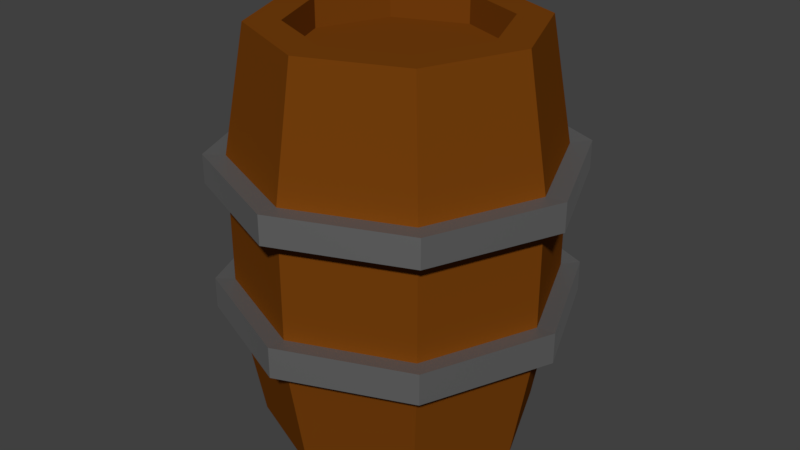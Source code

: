 # Source: OldBarrel.blend  (saved by Blender 2.79.0; exported with 4.5.12 LTS)
import bpy
from mathutils import Matrix  # noqa: F401  (used for matrix-valued properties, if any)

bpy.ops.wm.read_factory_settings(use_empty=True)
scene = bpy.context.scene
scene.name = 'Scene'

# ---- collections
col_collection_1 = bpy.data.collections.new('Collection 1'); scene.collection.children.link(col_collection_1)

# ---- images (referenced by path relative to the original .blend; pixels are not part of the script)
import os
ASSET_DIR = os.environ.get("B2B_ASSET_DIR", "")  # directory of the original .blend (textures are referenced by path, not embedded)
HERE = os.path.dirname(os.path.abspath(__file__))  # packed textures are extracted next to this script under _unpacked/

def load_image(name, relpath, width, height, colorspace="sRGB"):
    """Load a texture the original file referenced (path relative to the .blend, or extracted next to this script)."""
    p = next((c for c in (os.path.join(HERE, relpath), os.path.join(ASSET_DIR, relpath)) if relpath and os.path.exists(c)), "")
    if p:
        img = bpy.data.images.load(p, check_existing=True)
        img.name = name
    else:  # same state as the original file: an image datablock whose file is absent (Cycles renders it pink)
        img = bpy.data.images.new(name, width, height)
        img.source = "FILE"
        img.filepath = "//" + (relpath or name)
    img.colorspace_settings.name = colorspace
    return img
img_barreluv_001 = load_image('BarrelUV.001', '_unpacked/BarrelUV.22970444.png', 1024, 1024, 'sRGB')

# ---- materials (node trees are filled in below, after node groups)
mat_wood = bpy.data.materials.new('Wood')
mat_wood.alpha_threshold = 0.0
mat_wood.diffuse_color = (0.3424, 0.1391, 0.06329, 1.0)
mat_wood.roughness = 0.5
mat_metal = bpy.data.materials.new('Metal')
mat_metal.alpha_threshold = 0.0
mat_metal.diffuse_color = (0.06072, 0.06072, 0.06072, 1.0)
mat_metal.roughness = 0.5

# ---- material node trees
mat_wood.use_nodes = True; mat_wood.node_tree.nodes.clear()
_N = mat_wood.node_tree.nodes; _L = mat_wood.node_tree.links
n0 = _N.new('ShaderNodeOutputMaterial'); n0.name = 'Material Output'; n0.location = (437, 327)
n1 = _N.new('ShaderNodeBsdfDiffuse'); n1.name = 'Diffuse BSDF'; n1.location = (184, 287)
n2 = _N.new('ShaderNodeTexImage'); n2.name = 'Image Texture'; n2.location = (-40, 347)
n2.width = 140
n2.image = img_barreluv_001
_L.new(n1.outputs[0], n0.inputs[0])
_L.new(n2.outputs[0], n1.inputs[0])
n0.is_active_output = True
mat_metal.use_nodes = True; mat_metal.node_tree.nodes.clear()
_N = mat_metal.node_tree.nodes; _L = mat_metal.node_tree.links
n0 = _N.new('ShaderNodeBsdfDiffuse'); n0.name = 'Diffuse BSDF'; n0.location = (117, 467)
n0.inputs[0].default_value = (0.06072, 0.06072, 0.06072, 1.0)
n1 = _N.new('ShaderNodeOutputMaterial'); n1.name = 'Material Output'; n1.location = (567, 316)
n2 = _N.new('ShaderNodeMixShader'); n2.name = 'Mix Shader'; n2.location = (347, 351)
n2.inputs[0].default_value = 0.4
n3 = _N.new('ShaderNodeBsdfAnisotropic'); n3.name = 'Glossy BSDF'; n3.location = (120, 228)
n3.distribution = 'GGX'
n3.inputs[1].default_value = 0.5916
n4 = _N.new('ShaderNodeTexImage'); n4.name = 'Image Texture'; n4.location = (-69, 370)
n4.width = 140
n4.image = img_barreluv_001
_L.new(n0.outputs[0], n2.inputs[1])
_L.new(n2.outputs[0], n1.inputs[0])
_L.new(n3.outputs[0], n2.inputs[2])
n1.is_active_output = True

# ---- world
world_world = bpy.data.worlds.new('World'); scene.world = world_world
world_world.color = (0.05088, 0.05088, 0.05088)
world_world.use_sun_shadow = False
world_world.sun_shadow_jitter_overblur = 0.0
world_world.cycles.sampling_method = 'MANUAL'

# ---- meshes
me_cylinder_001 = bpy.data.meshes.new('Cylinder.001')
me_cylinder_001.from_pydata([(0.0, 1.0, 2.975), (0.7071, 0.7071, 2.975), (1.0, -4.371e-08, 2.975), (0.7071, -0.7071, 2.975), (-8.742e-08, -1.0, 2.975), (-0.7071, -0.7071, 2.975), (-1.0, 1.192e-08, 2.975), (-0.7071, 0.7071, 2.975), (8.496e-09, 1.163, 2.065), (0.8223, 0.8223, 2.065), (1.163, -5.205e-08, 2.065), (0.8223, -0.8223, 2.065), (-9.317e-08, -1.163, 2.065), (-0.8223, -0.8223, 2.065), (-1.163, 1.265e-08, 2.065), (-0.8223, 0.8223, 2.065), (0.5322, 0.5322, 2.975), (-1.843e-09, 0.7526, 2.975), (0.7526, -3.105e-08, 2.975), (0.5322, -0.5322, 2.975), (-6.764e-08, -0.7526, 2.975), (-0.5322, -0.5322, 2.975), (-0.7526, 1.082e-08, 2.975), (-0.5322, 0.5322, 2.975), (0.5322, 0.5322, 2.755), (-1.843e-09, 0.7526, 2.755), (0.7526, -3.105e-08, 2.755), (0.5322, -0.5322, 2.755), (-6.764e-08, -0.7526, 2.755), (-0.5322, -0.5322, 2.755), (-0.7526, 1.082e-08, 2.755), (-0.5322, 0.5322, 2.755), (0.0, 1.0, 0.00456), (0.7071, 0.7071, 0.00456), (1.0, -4.371e-08, 0.00456), (0.7071, -0.7071, 0.00456), (-8.742e-08, -1.0, 0.00456), (-0.7071, -0.7071, 0.00456), (-1.0, 1.192e-08, 0.00456), (-0.7071, 0.7071, 0.00456), (8.496e-09, 1.163, 0.9139), (0.8223, 0.8223, 0.9139), (1.163, -5.205e-08, 0.9139), (0.8223, -0.8223, 0.9139), (-9.317e-08, -1.163, 0.9139), (-0.8223, -0.8223, 0.9139), (-1.163, 1.265e-08, 0.9139), (-0.8223, 0.8223, 0.9139), (0.5322, 0.5322, 0.00456), (-1.843e-09, 0.7526, 0.00456), (0.7526, -3.105e-08, 0.00456), (0.5322, -0.5322, 0.00456), (-6.764e-08, -0.7526, 0.00456), (-0.5322, -0.5322, 0.00456), (-0.7526, 1.082e-08, 0.00456), (-0.5322, 0.5322, 0.00456), (0.5322, 0.5322, 0.224), (-1.843e-09, 0.7526, 0.224), (0.7526, -3.105e-08, 0.224), (0.5322, -0.5322, 0.224), (-6.764e-08, -0.7526, 0.224), (-0.5322, -0.5322, 0.224), (-0.7526, 1.082e-08, 0.224), (-0.5322, 0.5322, 0.224), (8.496e-09, 1.163, 1.879), (0.8223, 0.8223, 1.879), (1.163, -5.205e-08, 1.879), (0.8223, -0.8223, 1.879), (-9.317e-08, -1.163, 1.879), (-0.8223, -0.8223, 1.879), (-1.163, 1.265e-08, 1.879), (-0.8223, 0.8223, 1.879), (1.138e-08, 1.318, 1.867), (1.138e-08, 1.318, 2.078), (-0.9317, 0.9317, 2.078), (-1.318, 1.262e-08, 2.078), (-0.9317, -0.9317, 2.078), (-1.038e-07, -1.318, 2.078), (0.9317, -0.9317, 2.078), (1.318, -6.069e-08, 2.078), (0.9317, 0.9317, 2.078), (0.9317, 0.9317, 1.867), (1.318, -6.069e-08, 1.867), (0.9317, -0.9317, 1.867), (-1.038e-07, -1.318, 1.867), (-0.9317, -0.9317, 1.867), (-1.318, 1.262e-08, 1.867), (-0.9317, 0.9317, 1.867), (8.496e-09, 1.163, 1.119), (0.8223, 0.8223, 1.119), (1.163, -5.205e-08, 1.119), (0.8223, -0.8223, 1.119), (-9.317e-08, -1.163, 1.119), (-0.8223, -0.8223, 1.119), (-1.163, 1.265e-08, 1.119), (-0.8223, 0.8223, 1.119), (1.009e-08, 1.302, 1.131), (1.009e-08, 1.302, 0.9017), (-0.9206, 0.9206, 0.9017), (-1.302, 1.212e-08, 0.9017), (-0.9206, -0.9206, 0.9017), (-1.037e-07, -1.302, 0.9017), (0.9206, -0.9206, 0.9017), (1.302, -6.031e-08, 0.9017), (0.9206, 0.9206, 0.9017), (0.9206, 0.9206, 1.131), (1.302, -6.031e-08, 1.131), (0.9206, -0.9206, 1.131), (-1.037e-07, -1.302, 1.131), (-0.9206, -0.9206, 1.131), (-1.302, 1.212e-08, 1.131), (-0.9206, 0.9206, 1.131)], [], [(8, 0, 1, 9), (9, 1, 2, 10), (10, 2, 3, 11), (11, 3, 4, 12), (12, 4, 5, 13), (13, 5, 6, 14), (7, 6, 22, 23), (14, 6, 7, 15), (15, 7, 0, 8), (69, 68, 84, 85), (10, 11, 78, 79), (68, 67, 83, 84), (11, 12, 77, 78), (67, 66, 82, 83), (12, 13, 76, 77), (66, 65, 81, 82), (13, 14, 75, 76), (23, 22, 30, 31), (2, 1, 16, 18), (5, 4, 20, 21), (0, 7, 23, 17), (1, 0, 17, 16), (3, 2, 18, 19), (6, 5, 21, 22), (4, 3, 19, 20), (24, 25, 31, 30, 29, 28, 27, 26), (21, 20, 28, 29), (19, 18, 26, 27), (16, 17, 25, 24), (17, 23, 31, 25), (22, 21, 29, 30), (20, 19, 27, 28), (18, 16, 24, 26), (40, 41, 33, 32), (41, 42, 34, 33), (42, 43, 35, 34), (43, 44, 36, 35), (44, 45, 37, 36), (45, 46, 38, 37), (39, 55, 54, 38), (46, 47, 39, 38), (47, 40, 32, 39), (41, 40, 97, 104), (88, 89, 105, 96), (95, 88, 96, 111), (42, 41, 104, 103), (94, 95, 111, 110), (43, 42, 103, 102), (93, 94, 110, 109), (44, 43, 102, 101), (55, 63, 62, 54), (34, 50, 48, 33), (37, 53, 52, 36), (32, 49, 55, 39), (33, 48, 49, 32), (35, 51, 50, 34), (38, 54, 53, 37), (36, 52, 51, 35), (56, 58, 59, 60, 61, 62, 63, 57), (53, 61, 60, 52), (51, 59, 58, 50), (48, 56, 57, 49), (49, 57, 63, 55), (54, 62, 61, 53), (52, 60, 59, 51), (50, 58, 56, 48), (66, 90, 89, 65), (67, 91, 90, 66), (68, 92, 91, 67), (69, 93, 92, 68), (70, 94, 93, 69), (71, 95, 94, 70), (64, 88, 95, 71), (87, 74, 73, 72), (86, 75, 74, 87), (85, 76, 75, 86), (84, 77, 76, 85), (83, 78, 77, 84), (82, 79, 78, 83), (81, 80, 79, 82), (72, 73, 80, 81), (9, 10, 79, 80), (70, 69, 85, 86), (8, 9, 80, 73), (71, 70, 86, 87), (15, 8, 73, 74), (64, 71, 87, 72), (14, 15, 74, 75), (65, 64, 72, 81), (111, 96, 97, 98), (110, 111, 98, 99), (109, 110, 99, 100), (108, 109, 100, 101), (107, 108, 101, 102), (106, 107, 102, 103), (105, 106, 103, 104), (96, 105, 104, 97), (40, 47, 98, 97), (89, 90, 106, 105), (47, 46, 99, 98), (90, 91, 107, 106), (46, 45, 100, 99), (91, 92, 108, 107), (45, 44, 101, 100), (92, 93, 109, 108), (65, 89, 88, 64)])
me_cylinder_001.polygons.foreach_set('material_index', [0, 0, 0, 0, 0, 0, 0, 0, 0, 1, 1, 1, 1, 1, 1, 1, 1, 0, 0, 0, 0, 0, 0, 0, 0, 0, 0, 0, 0, 0, 0, 0, 0, 0, 0, 0, 0, 0, 0, 0, 0, 0, 1, 1, 1, 1, 1, 1, 1, 1, 0, 0, 0, 0, 0, 0, 0, 0, 0, 0, 0, 0, 0, 0, 0, 0, 0, 0, 0, 0, 0, 0, 0, 1, 1, 1, 1, 1, 1, 1, 1, 1, 1, 1, 1, 1, 1, 1, 1, 1, 1, 1, 1, 1, 1, 1, 1, 1, 1, 1, 1, 1, 1, 1, 1, 0])
_uv = me_cylinder_001.uv_layers.new(name='UVMap')
_uv.uv.foreach_set('vector', [0.4459, 0.4557, 0.4459, 0.3343, 0.5462, 0.3275, 0.5626, 0.4478, 0.5626, 0.4478, 0.5462, 0.3275, 0.6447, 0.3073, 0.6771, 0.4243, 0.6771, 0.4243, 0.6447, 0.3073, 0.7396, 0.274, 0.7875, 0.3855, 0.7875, 0.3855, 0.7396, 0.274, 0.8292, 0.2282, 0.8916, 0.3323, 0.0002328, 0.3323, 0.06267, 0.2282, 0.1522, 0.274, 0.1043, 0.3855, 0.1043, 0.3855, 0.1522, 0.274, 0.2471, 0.3073, 0.2147, 0.4243, 0.7829, 0.3047, 0.7002, 0.2221, 0.7344, 0.2093, 0.7973, 0.2712, 0.2147, 0.4243, 0.2471, 0.3073, 0.3456, 0.3275, 0.3292, 0.4478, 0.3292, 0.4478, 0.3456, 0.3275, 0.4459, 0.3343, 0.4459, 0.4557, 0.8511, 0.8484, 0.9799, 0.8443, 0.9896, 0.8673, 0.8509, 0.8687, 0.2576, 0.9177, 0.1387, 0.9183, 0.1389, 0.898, 0.2579, 0.8983, 0.01097, 0.8443, 0.1407, 0.8516, 0.1399, 0.8706, 0.00116, 0.8647, 0.1387, 0.9183, 0.009971, 0.9224, 0.0002328, 0.8994, 0.1389, 0.898, 0.1407, 0.8516, 0.2588, 0.8513, 0.2585, 0.8707, 0.1399, 0.8706, 0.9789, 0.9224, 0.8492, 0.915, 0.8499, 0.8961, 0.9887, 0.902, 0.2588, 0.8513, 0.3771, 0.8507, 0.3769, 0.8701, 0.2585, 0.8707, 0.8492, 0.915, 0.7311, 0.9153, 0.7313, 0.896, 0.8499, 0.8961, 0.7973, 0.2712, 0.7344, 0.2093, 0.763, 0.1961, 0.8073, 0.2412, 0.9824, 0.1006, 0.9824, 0.2186, 0.9487, 0.2039, 0.9481, 0.1138, 0.7037, 0.1048, 0.7825, 0.01968, 0.7967, 0.05306, 0.737, 0.1196, 0.9001, 0.3028, 0.7829, 0.3047, 0.7973, 0.2712, 0.8863, 0.2689, 0.9824, 0.2186, 0.9001, 0.3028, 0.8863, 0.2689, 0.9487, 0.2039, 0.8993, 0.01745, 0.9824, 0.1006, 0.9481, 0.1138, 0.8849, 0.05098, 0.7002, 0.2221, 0.7037, 0.1048, 0.737, 0.1196, 0.7344, 0.2093, 0.7825, 0.01968, 0.8993, 0.01745, 0.8849, 0.05098, 0.7967, 0.05306, 0.9182, 0.1934, 0.8718, 0.2403, 0.8073, 0.2412, 0.763, 0.1961, 0.7678, 0.1305, 0.8115, 0.08083, 0.8746, 0.08091, 0.9191, 0.1275, 0.737, 0.1196, 0.7967, 0.05306, 0.8115, 0.08083, 0.7678, 0.1305, 0.8849, 0.05098, 0.9481, 0.1138, 0.9191, 0.1275, 0.8746, 0.08091, 0.9487, 0.2039, 0.8863, 0.2689, 0.8718, 0.2403, 0.9182, 0.1934, 0.8863, 0.2689, 0.7973, 0.2712, 0.8073, 0.2412, 0.8718, 0.2403, 0.7344, 0.2093, 0.737, 0.1196, 0.7678, 0.1305, 0.763, 0.1961, 0.7967, 0.05306, 0.8849, 0.05098, 0.8746, 0.08091, 0.8115, 0.08083, 0.9481, 0.1138, 0.9487, 0.2039, 0.9182, 0.1934, 0.9191, 0.1275, 0.4459, 0.0002328, 0.5626, 0.008124, 0.5462, 0.1284, 0.4459, 0.1216, 0.5626, 0.008124, 0.6771, 0.03165, 0.6447, 0.1486, 0.5462, 0.1284, 0.6771, 0.03165, 0.7875, 0.07039, 0.7396, 0.1819, 0.6447, 0.1486, 0.7875, 0.07039, 0.8916, 0.1236, 0.8292, 0.2277, 0.7396, 0.1819, 0.0002328, 0.1236, 0.1043, 0.07039, 0.1522, 0.1819, 0.06267, 0.2277, 0.1043, 0.07039, 0.2147, 0.03165, 0.2471, 0.1486, 0.1522, 0.1819, 0.7047, 0.1051, 0.7389, 0.1179, 0.7351, 0.2071, 0.7016, 0.2211, 0.2147, 0.03165, 0.3292, 0.008124, 0.3456, 0.1284, 0.2471, 0.1486, 0.3292, 0.008124, 0.4459, 0.0002328, 0.4459, 0.1216, 0.3456, 0.1284, 0.6096, 0.9931, 0.492, 0.9938, 0.4922, 0.9764, 0.6098, 0.9757, 0.4912, 0.9289, 0.6088, 0.9282, 0.6087, 0.9456, 0.4911, 0.9462, 0.3736, 0.9296, 0.4912, 0.9289, 0.4911, 0.9462, 0.3735, 0.9469, 0.7272, 0.9924, 0.6096, 0.9931, 0.6098, 0.9757, 0.7274, 0.9751, 0.256, 0.9302, 0.3736, 0.9296, 0.3735, 0.9469, 0.2558, 0.9476, 0.8446, 0.9921, 0.7272, 0.9924, 0.7274, 0.9751, 0.8453, 0.9752, 0.1386, 0.9305, 0.256, 0.9302, 0.2558, 0.9476, 0.138, 0.9474, 0.9727, 0.9998, 0.8446, 0.9921, 0.8453, 0.9752, 0.9815, 0.9817, 0.7389, 0.1179, 0.7685, 0.1315, 0.7651, 0.1976, 0.7351, 0.2071, 0.9835, 0.1007, 0.95, 0.1153, 0.8879, 0.05145, 0.9011, 0.01745, 0.7836, 0.3043, 0.7967, 0.2703, 0.8859, 0.2695, 0.9011, 0.3028, 0.7842, 0.01882, 0.7997, 0.05183, 0.7389, 0.1179, 0.7047, 0.1051, 0.9011, 0.01745, 0.8879, 0.05145, 0.7997, 0.05183, 0.7842, 0.01882, 0.9835, 0.2185, 0.9492, 0.2054, 0.95, 0.1153, 0.9835, 0.1007, 0.7016, 0.2211, 0.7351, 0.2071, 0.7967, 0.2703, 0.7836, 0.3043, 0.9011, 0.3028, 0.8859, 0.2695, 0.9492, 0.2054, 0.9835, 0.2185, 0.8741, 0.07994, 0.9196, 0.1257, 0.92, 0.1916, 0.8747, 0.2394, 0.8103, 0.2416, 0.7651, 0.1976, 0.7685, 0.1315, 0.8109, 0.08124, 0.7967, 0.2703, 0.8103, 0.2416, 0.8747, 0.2394, 0.8859, 0.2695, 0.9492, 0.2054, 0.92, 0.1916, 0.9196, 0.1257, 0.95, 0.1153, 0.8879, 0.05145, 0.8741, 0.07994, 0.8109, 0.08124, 0.7997, 0.05183, 0.7997, 0.05183, 0.8109, 0.08124, 0.7685, 0.1315, 0.7389, 0.1179, 0.7351, 0.2071, 0.7651, 0.1976, 0.8103, 0.2416, 0.7967, 0.2703, 0.8859, 0.2695, 0.8747, 0.2394, 0.92, 0.1916, 0.9492, 0.2054, 0.95, 0.1153, 0.9196, 0.1257, 0.8741, 0.07994, 0.8879, 0.05145, 0.2685, 0.5607, 0.2685, 0.4608, 0.3854, 0.4608, 0.3854, 0.5607, 0.1515, 0.5607, 0.1515, 0.4608, 0.2685, 0.4608, 0.2685, 0.5607, 0.03461, 0.5607, 0.03461, 0.4608, 0.1515, 0.4608, 0.1515, 0.5607, 0.8532, 0.5607, 0.8532, 0.4608, 0.9701, 0.4608, 0.9701, 0.5607, 0.7363, 0.5607, 0.7363, 0.4608, 0.8532, 0.4608, 0.8532, 0.5607, 0.6193, 0.5607, 0.6193, 0.4608, 0.7363, 0.4608, 0.7363, 0.5607, 0.5024, 0.5607, 0.5024, 0.4608, 0.6193, 0.4608, 0.6193, 0.5607, 0.6136, 0.8689, 0.613, 0.8966, 0.4946, 0.8972, 0.4953, 0.8695, 0.732, 0.8683, 0.7313, 0.896, 0.613, 0.8966, 0.6136, 0.8689, 0.8509, 0.8687, 0.8499, 0.8961, 0.7313, 0.896, 0.732, 0.8683, 0.9896, 0.8673, 0.9887, 0.902, 0.8499, 0.8961, 0.8509, 0.8687, 0.1399, 0.8706, 0.1389, 0.898, 0.0002328, 0.8994, 0.00116, 0.8647, 0.2585, 0.8707, 0.2579, 0.8983, 0.1389, 0.898, 0.1399, 0.8706, 0.3769, 0.8701, 0.3762, 0.8978, 0.2579, 0.8983, 0.2585, 0.8707, 0.4953, 0.8695, 0.4946, 0.8972, 0.3762, 0.8978, 0.3769, 0.8701, 0.376, 0.9171, 0.2576, 0.9177, 0.2579, 0.8983, 0.3762, 0.8978, 0.7322, 0.8489, 0.8511, 0.8484, 0.8509, 0.8687, 0.732, 0.8683, 0.4944, 0.9165, 0.376, 0.9171, 0.3762, 0.8978, 0.4946, 0.8972, 0.6138, 0.8495, 0.7322, 0.8489, 0.732, 0.8683, 0.6136, 0.8689, 0.6127, 0.9159, 0.4944, 0.9165, 0.4946, 0.8972, 0.613, 0.8966, 0.4955, 0.8501, 0.6138, 0.8495, 0.6136, 0.8689, 0.4953, 0.8695, 0.7311, 0.9153, 0.6127, 0.9159, 0.613, 0.8966, 0.7313, 0.896, 0.3771, 0.8507, 0.4955, 0.8501, 0.4953, 0.8695, 0.3769, 0.8701, 0.3735, 0.9469, 0.4911, 0.9462, 0.4922, 0.9764, 0.3746, 0.9771, 0.2558, 0.9476, 0.3735, 0.9469, 0.3746, 0.9771, 0.257, 0.9777, 0.138, 0.9474, 0.2558, 0.9476, 0.257, 0.9777, 0.1387, 0.9773, 0.001756, 0.941, 0.138, 0.9474, 0.1387, 0.9773, 0.0002328, 0.9789, 0.8445, 0.9454, 0.983, 0.9437, 0.9815, 0.9817, 0.8453, 0.9752, 0.7263, 0.9449, 0.8445, 0.9454, 0.8453, 0.9752, 0.7274, 0.9751, 0.6087, 0.9456, 0.7263, 0.9449, 0.7274, 0.9751, 0.6098, 0.9757, 0.4911, 0.9462, 0.6087, 0.9456, 0.6098, 0.9757, 0.4922, 0.9764, 0.492, 0.9938, 0.3744, 0.9944, 0.3746, 0.9771, 0.4922, 0.9764, 0.6088, 0.9282, 0.7265, 0.9275, 0.7263, 0.9449, 0.6087, 0.9456, 0.3744, 0.9944, 0.2568, 0.9951, 0.257, 0.9777, 0.3746, 0.9771, 0.7265, 0.9275, 0.8447, 0.927, 0.8445, 0.9454, 0.7263, 0.9449, 0.2568, 0.9951, 0.1386, 0.9956, 0.1387, 0.9773, 0.257, 0.9777, 0.8447, 0.927, 0.9741, 0.9229, 0.983, 0.9437, 0.8445, 0.9454, 0.1386, 0.9956, 0.009117, 0.9998, 0.0002328, 0.9789, 0.1387, 0.9773, 0.01051, 0.9229, 0.1386, 0.9305, 0.138, 0.9474, 0.001756, 0.941, 0.3854, 0.5607, 0.3854, 0.4608, 0.5024, 0.4608, 0.5024, 0.5607])
me_cylinder_001.materials.append(mat_wood)
me_cylinder_001.materials.append(mat_metal)
me_cylinder_001.use_remesh_preserve_volume = False
me_cylinder_001.use_remesh_preserve_attributes = False
me_cylinder_001.use_mirror_vertex_groups = False
me_cylinder_001.update()

# ---- objects
ob_cylinder = bpy.data.objects.new('Cylinder', me_cylinder_001)

# ---- transforms, parenting, visibility, modifiers, constraints
ob_cylinder.location = (0.0, 0.0, 0.0)
ob_cylinder.lineart.crease_threshold = 0.0

# ---- collection membership
col_collection_1.objects.link(ob_cylinder)

# ---- scene / render settings (as saved in the file)
scene.frame_start = 1; scene.frame_end = 250; scene.frame_set(1)
scene.render.engine = 'CYCLES'
scene.render.resolution_percentage = 50
scene.render.dither_intensity = 0.0
scene.cycles.use_denoising = False
scene.cycles.samples = 128
scene.cycles.sampling_pattern = 'TABULATED_SOBOL'
scene.cycles.use_adaptive_sampling = False
scene.cycles.use_light_tree = False
scene.cycles.blur_glossy = 0.0
scene.cycles.sample_clamp_indirect = 0.0
scene.view_settings.view_transform = 'Standard'
bpy.context.view_layer.update()

# ---- added for rendering (the .blend has no active camera and no usable light): camera, sun
cam_auto = bpy.data.cameras.new('AutoCamera')
cam_auto.lens = 50.0
cam_auto.sensor_width = 36.0
cam_auto.clip_end = 1000.0
ob_auto_camera = bpy.data.objects.new('AutoCamera', cam_auto)
scene.collection.objects.link(ob_auto_camera)
ob_auto_camera.location = (4.4092, -5.29104, 5.01692)
ob_auto_camera.rotation_euler = (1.09748, -7.21219e-08, 0.694738)
scene.camera = ob_auto_camera
light_auto_sun = bpy.data.lights.new('AutoSun', 'SUN')
light_auto_sun.energy = 3.0
light_auto_sun.angle = 0.0523599
ob_auto_sun = bpy.data.objects.new('AutoSun', light_auto_sun)
scene.collection.objects.link(ob_auto_sun)
ob_auto_sun.rotation_euler = (0.872665, 0.174533, 0.523599)
bpy.context.view_layer.update()
